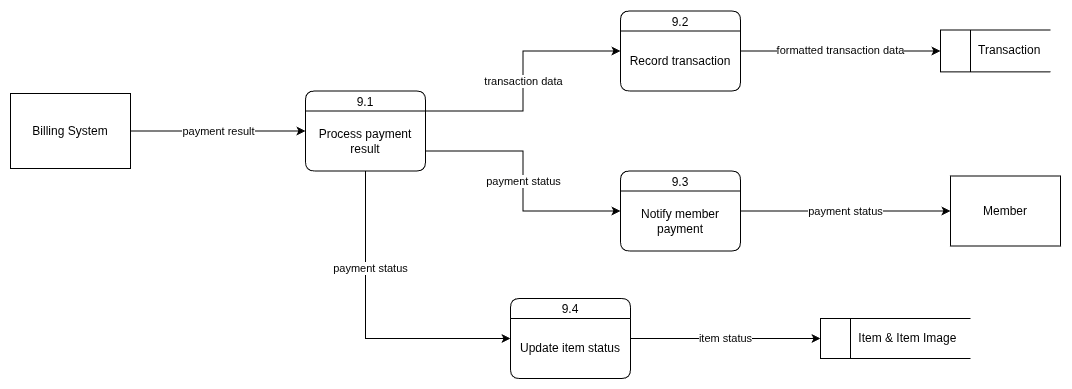

The diagram above was exported from draw.io. Its source (the exported page's mxGraphModel, read from the mxfile embedded in the PNG):
<mxGraphModel dx="3648" dy="2470" grid="1" gridSize="10" guides="1" tooltips="1" connect="1" arrows="1" fold="1" page="1" pageScale="1" pageWidth="850" pageHeight="1100" math="0" shadow="0">
  <root>
    <mxCell id="0" />
    <mxCell id="1" parent="0" />
    <mxCell id="2" connectable="0" parent="1" style="group" value="" vertex="1">
      <mxGeometry height="80" width="120" x="1175" y="2262.5" as="geometry" />
    </mxCell>
    <mxCell id="3" parent="2" style="swimlane;fontStyle=0;childLayout=stackLayout;horizontal=1;startSize=20;fillColor=#ffffff;horizontalStack=0;resizeParent=1;resizeParentMax=0;resizeLast=0;collapsible=0;marginBottom=0;swimlaneFillColor=#ffffff;rounded=1;container=0;" value="9.1" vertex="1">
      <mxGeometry height="80" width="120" as="geometry" />
    </mxCell>
    <mxCell id="4" edge="1" parent="1" source="5" style="edgeStyle=orthogonalEdgeStyle;rounded=0;orthogonalLoop=1;jettySize=auto;html=1;exitX=1;exitY=0.5;exitDx=0;exitDy=0;entryX=0;entryY=0.5;entryDx=0;entryDy=0;" target="3" value="payment result">
      <mxGeometry relative="1" as="geometry" />
    </mxCell>
    <mxCell id="5" parent="1" style="html=1;dashed=0;whiteSpace=wrap;" value="Billing System" vertex="1">
      <mxGeometry height="75" width="120" x="880" y="2265" as="geometry" />
    </mxCell>
    <mxCell id="6" parent="1" style="html=1;dashed=0;whiteSpace=wrap;shape=mxgraph.dfd.dataStoreID;align=left;spacingLeft=3;points=[[0,0],[0.5,0],[1,0],[0,0.5],[1,0.5],[0,1],[0.5,1],[1,1]];" value="&amp;nbsp; &amp;nbsp; &amp;nbsp; &amp;nbsp; &amp;nbsp; Transaction" vertex="1">
      <mxGeometry height="41.87" width="110" x="1810" y="2201.56" as="geometry" />
    </mxCell>
    <mxCell id="7" parent="1" style="html=1;dashed=0;whiteSpace=wrap;" value="Member" vertex="1">
      <mxGeometry height="70" width="110" x="1820" y="2347.5" as="geometry" />
    </mxCell>
    <mxCell id="8" parent="1" style="html=1;dashed=0;whiteSpace=wrap;shape=mxgraph.dfd.dataStoreID;align=left;spacingLeft=3;points=[[0,0],[0.5,0],[1,0],[0,0.5],[1,0.5],[0,1],[0.5,1],[1,1]];" value="&amp;nbsp; &amp;nbsp; &amp;nbsp; &amp;nbsp; &amp;nbsp; Item &amp;amp; Item Image" vertex="1">
      <mxGeometry height="40" width="150" x="1690" y="2490" as="geometry" />
    </mxCell>
    <mxCell id="9" connectable="0" parent="1" style="group" value="" vertex="1">
      <mxGeometry height="80" width="120" x="1490" y="2342.5" as="geometry" />
    </mxCell>
    <mxCell id="10" parent="9" style="swimlane;fontStyle=0;childLayout=stackLayout;horizontal=1;startSize=20;fillColor=#ffffff;horizontalStack=0;resizeParent=1;resizeParentMax=0;resizeLast=0;collapsible=0;marginBottom=0;swimlaneFillColor=#ffffff;rounded=1;container=0;" value="9.3" vertex="1">
      <mxGeometry height="80" width="120" as="geometry" />
    </mxCell>
    <mxCell id="11" connectable="0" parent="1" style="group" value="" vertex="1">
      <mxGeometry height="80" width="120" x="1380" y="2470" as="geometry" />
    </mxCell>
    <mxCell id="12" parent="11" style="swimlane;fontStyle=0;childLayout=stackLayout;horizontal=1;startSize=20;fillColor=#ffffff;horizontalStack=0;resizeParent=1;resizeParentMax=0;resizeLast=0;collapsible=0;marginBottom=0;swimlaneFillColor=#ffffff;rounded=1;container=0;" value="9.4" vertex="1">
      <mxGeometry height="80" width="120" as="geometry" />
    </mxCell>
    <mxCell id="13" parent="12" style="text;html=1;whiteSpace=wrap;strokeColor=none;fillColor=none;align=center;verticalAlign=middle;rounded=0;container=0;" value="Update item status" vertex="1">
      <mxGeometry height="60" width="120" y="20" as="geometry" />
    </mxCell>
    <mxCell id="14" connectable="0" parent="1" style="group" value="" vertex="1">
      <mxGeometry height="80" width="120" x="1490" y="2182.5" as="geometry" />
    </mxCell>
    <mxCell id="15" parent="14" style="swimlane;fontStyle=0;childLayout=stackLayout;horizontal=1;startSize=20;fillColor=#ffffff;horizontalStack=0;resizeParent=1;resizeParentMax=0;resizeLast=0;collapsible=0;marginBottom=0;swimlaneFillColor=#ffffff;rounded=1;container=0;" value="9.2" vertex="1">
      <mxGeometry height="80" width="120" as="geometry" />
    </mxCell>
    <mxCell id="16" edge="1" parent="1" source="3" style="edgeStyle=orthogonalEdgeStyle;rounded=0;orthogonalLoop=1;jettySize=auto;html=1;exitX=1;exitY=0.25;exitDx=0;exitDy=0;entryX=0;entryY=0.5;entryDx=0;entryDy=0;" target="15" value="transaction data">
      <mxGeometry relative="1" as="geometry">
        <mxPoint x="1350" y="2240" as="targetPoint" />
      </mxGeometry>
    </mxCell>
    <mxCell id="17" edge="1" parent="1" source="15" style="edgeStyle=orthogonalEdgeStyle;rounded=0;orthogonalLoop=1;jettySize=auto;html=1;exitX=1;exitY=0.5;exitDx=0;exitDy=0;entryX=0;entryY=0.5;entryDx=0;entryDy=0;" target="6" value="formatted transaction data">
      <mxGeometry relative="1" as="geometry" />
    </mxCell>
    <mxCell id="18" edge="1" parent="1" source="3" style="edgeStyle=orthogonalEdgeStyle;rounded=0;orthogonalLoop=1;jettySize=auto;html=1;exitX=1;exitY=0.75;exitDx=0;exitDy=0;entryX=0;entryY=0.5;entryDx=0;entryDy=0;" target="10" value="payment status">
      <mxGeometry relative="1" as="geometry" />
    </mxCell>
    <mxCell id="19" edge="1" parent="1" source="10" style="edgeStyle=orthogonalEdgeStyle;rounded=0;orthogonalLoop=1;jettySize=auto;html=1;exitX=1;exitY=0.5;exitDx=0;exitDy=0;entryX=0;entryY=0.5;entryDx=0;entryDy=0;" target="7" value="payment status">
      <mxGeometry relative="1" as="geometry" />
    </mxCell>
    <mxCell id="20" edge="1" parent="1" source="3" style="edgeStyle=orthogonalEdgeStyle;rounded=0;orthogonalLoop=1;jettySize=auto;html=1;exitX=0.5;exitY=1;exitDx=0;exitDy=0;entryX=0;entryY=0.5;entryDx=0;entryDy=0;" target="12" value="payment status">
      <mxGeometry relative="1" x="-0.3785" y="5" as="geometry">
        <mxPoint as="offset" />
      </mxGeometry>
    </mxCell>
    <mxCell id="21" edge="1" parent="1" source="12" style="edgeStyle=orthogonalEdgeStyle;rounded=0;orthogonalLoop=1;jettySize=auto;html=1;exitX=1;exitY=0.5;exitDx=0;exitDy=0;entryX=0;entryY=0.5;entryDx=0;entryDy=0;" target="8" value="item status">
      <mxGeometry relative="1" as="geometry" />
    </mxCell>
    <mxCell id="22" parent="1" style="text;html=1;whiteSpace=wrap;strokeColor=none;fillColor=none;align=center;verticalAlign=middle;rounded=0;container=0;" value="Process payment result" vertex="1">
      <mxGeometry height="60" width="120" x="1175" y="2282.5" as="geometry" />
    </mxCell>
    <mxCell id="23" parent="1" style="text;html=1;whiteSpace=wrap;strokeColor=none;fillColor=none;align=center;verticalAlign=middle;rounded=0;container=0;" value="Record transaction" vertex="1">
      <mxGeometry height="60" width="120" x="1490" y="2202.5" as="geometry" />
    </mxCell>
    <mxCell id="24" parent="1" style="text;html=1;whiteSpace=wrap;strokeColor=none;fillColor=none;align=center;verticalAlign=middle;rounded=0;container=0;" value="Notify member payment" vertex="1">
      <mxGeometry height="60" width="120" x="1490" y="2362.5" as="geometry" />
    </mxCell>
  </root>
</mxGraphModel>